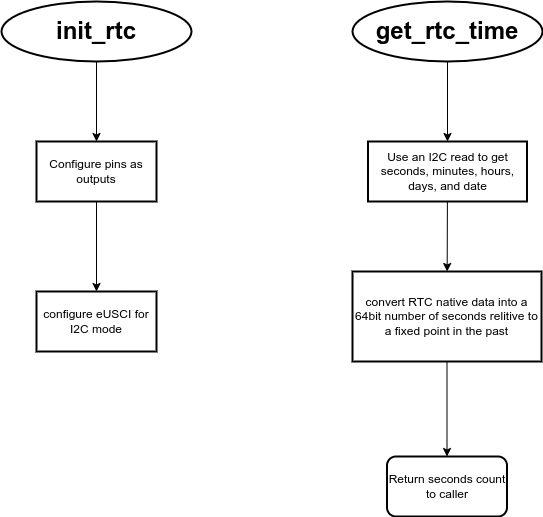

The diagram above was exported from draw.io. Its source (the exported page's mxGraphModel, read from the mxfile embedded in the PNG):
<mxGraphModel dx="1124" dy="739" grid="1" gridSize="10" guides="1" tooltips="1" connect="1" arrows="1" fold="1" page="1" pageScale="1" pageWidth="1200" pageHeight="1600" background="none" math="0" shadow="0">
  <root>
    <mxCell id="0" />
    <mxCell id="1" parent="0" />
    <mxCell id="124" value="" style="edgeStyle=none;html=1;" edge="1" parent="1" source="8" target="123">
      <mxGeometry relative="1" as="geometry" />
    </mxCell>
    <mxCell id="8" value="&lt;h1&gt;init_rtc&lt;/h1&gt;" style="strokeWidth=2;html=1;shape=mxgraph.flowchart.start_1;whiteSpace=wrap;" parent="1" vertex="1">
      <mxGeometry x="195" y="60" width="190" height="60" as="geometry" />
    </mxCell>
    <mxCell id="89" value="configure eUSCI for I2C mode" style="rounded=1;whiteSpace=wrap;html=1;arcSize=0;strokeWidth=2;" parent="1" vertex="1">
      <mxGeometry x="230" y="350" width="120" height="60" as="geometry" />
    </mxCell>
    <mxCell id="127" value="" style="edgeStyle=none;html=1;" edge="1" parent="1" source="114" target="126">
      <mxGeometry relative="1" as="geometry" />
    </mxCell>
    <mxCell id="114" value="&lt;h1&gt;get_rtc_time&lt;/h1&gt;" style="strokeWidth=2;html=1;shape=mxgraph.flowchart.start_1;whiteSpace=wrap;" vertex="1" parent="1">
      <mxGeometry x="546" y="60" width="190" height="60" as="geometry" />
    </mxCell>
    <mxCell id="125" style="edgeStyle=none;html=1;exitX=0.5;exitY=1;exitDx=0;exitDy=0;entryX=0.5;entryY=0;entryDx=0;entryDy=0;" edge="1" parent="1" source="123" target="89">
      <mxGeometry relative="1" as="geometry">
        <mxPoint x="290" y="340" as="targetPoint" />
      </mxGeometry>
    </mxCell>
    <mxCell id="123" value="Configure pins as outputs" style="whiteSpace=wrap;html=1;strokeWidth=2;" vertex="1" parent="1">
      <mxGeometry x="230" y="200" width="120" height="60" as="geometry" />
    </mxCell>
    <mxCell id="130" value="" style="edgeStyle=none;html=1;" edge="1" parent="1" source="126" target="129">
      <mxGeometry relative="1" as="geometry" />
    </mxCell>
    <mxCell id="126" value="Use an I2C read to get seconds, minutes, hours, days, and date" style="whiteSpace=wrap;html=1;strokeWidth=2;" vertex="1" parent="1">
      <mxGeometry x="561.5" y="200" width="159" height="60" as="geometry" />
    </mxCell>
    <mxCell id="134" value="" style="edgeStyle=none;html=1;" edge="1" parent="1" source="129" target="133">
      <mxGeometry relative="1" as="geometry" />
    </mxCell>
    <mxCell id="129" value="convert RTC native data into a 64bit number of seconds relitive to a fixed point in the past" style="whiteSpace=wrap;html=1;strokeWidth=2;" vertex="1" parent="1">
      <mxGeometry x="546" y="330" width="189" height="90" as="geometry" />
    </mxCell>
    <mxCell id="133" value="Return seconds count to caller" style="rounded=1;whiteSpace=wrap;html=1;strokeWidth=2;" vertex="1" parent="1">
      <mxGeometry x="580.5" y="515" width="120" height="60" as="geometry" />
    </mxCell>
  </root>
</mxGraphModel>